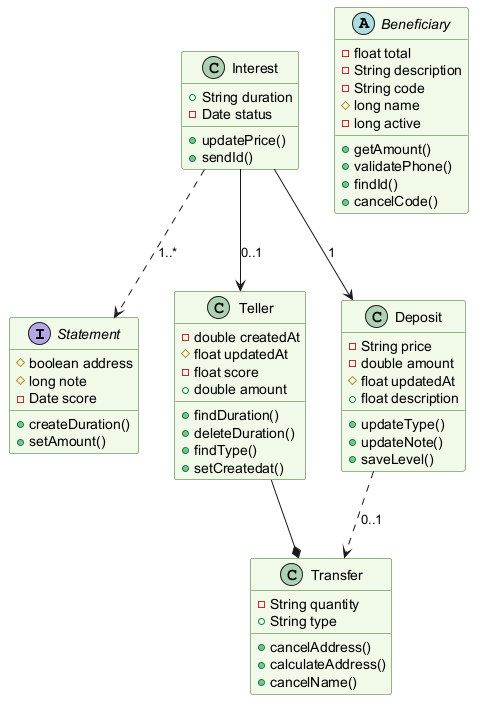

The diagram above was rendered by PlantUML. Its source (embedded in the PNG):
@startuml
skinparam backgroundColor #FFFFFF
skinparam classBackgroundColor #F1F8E9
skinparam classBorderColor #33691E
interface Statement {
  #boolean address
  #long note
  -Date score
  +createDuration()
  +setAmount()
}
class Transfer {
  -String quantity
  +String type
  +cancelAddress()
  +calculateAddress()
  +cancelName()
}
class Teller {
  -double createdAt
  #float updatedAt
  -float score
  +double amount
  +findDuration()
  +deleteDuration()
  +findType()
  +setCreatedat()
}
abstract class Beneficiary {
  -float total
  -String description
  -String code
  #long name
  -long active
  +getAmount()
  +validatePhone()
  +findId()
  +cancelCode()
}
class Deposit {
  -String price
  -double amount
  #float updatedAt
  +float description
  +updateType()
  +updateNote()
  +saveLevel()
}
class Interest {
  +String duration
  -Date status
  +updatePrice()
  +sendId()
}
Interest ..> Statement : "1..*"
Teller --* Transfer
Interest --> Deposit : "1"
Deposit ..> Transfer : "0..1"
Interest --> Teller : "0..1"
@enduml